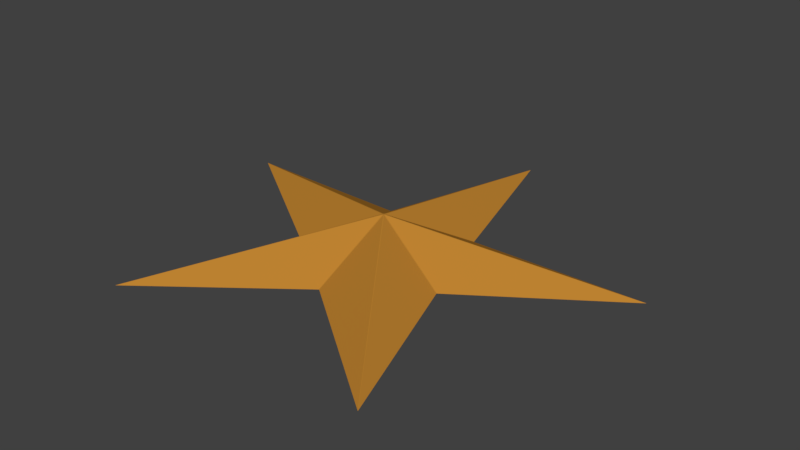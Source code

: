 # Source: Star.blend  (saved by Blender 2.78.0; exported with 4.5.12 LTS)
import bpy
from mathutils import Matrix  # noqa: F401  (used for matrix-valued properties, if any)

bpy.ops.wm.read_factory_settings(use_empty=True)
scene = bpy.context.scene
scene.name = 'Scene'

# ---- collections
col_collection_1 = bpy.data.collections.new('Collection 1'); scene.collection.children.link(col_collection_1)

# ---- materials (node trees are filled in below, after node groups)
mat_wire_134059008 = bpy.data.materials.new('wire_134059008')
mat_wire_134059008.alpha_threshold = 0.0
mat_wire_134059008.use_transparent_shadow = False
mat_wire_134059008.diffuse_color = (0.5255, 0.2314, 0.03137, 1.0)
mat_wire_134059008.specular_color = (0.35, 0.35, 0.35)
mat_wire_134059008.roughness = 0.5
mat_wire_134059008.specular_intensity = 1.0

# ---- material node trees

# ---- world
world_world = bpy.data.worlds.new('World'); scene.world = world_world
world_world.color = (0.05088, 0.05088, 0.05088)
world_world.use_sun_shadow = False
world_world.sun_shadow_jitter_overblur = 0.0
world_world.cycles.sampling_method = 'MANUAL'

# ---- meshes
me_star001 = bpy.data.meshes.new('Star001')
me_star001.from_pydata([(0.1857, 0.1787, -1.0), (0.3135, -0.1935, -1.0), (0.3121, -0.1945, -1.0), (0.002438, 0.04199, -1.0), (0.1842, 0.1741, -1.0), (0.1123, 0.3953, -1.0), (0.5058, 0.4018, -1.0), (0.5064, 0.4001, -1.0), (0.1163, 0.3924, -1.0), (-0.1163, 0.3924, -1.0), (-0.0008772, 0.7686, -1.0), (0.0008781, 0.7686, -1.0), (-0.1123, 0.3953, -1.0), (-0.1842, 0.1741, -1.0), (-0.5064, 0.4001, -1.0), (-0.5058, 0.4018, -1.0), (-0.1857, 0.1787, -1.0), (-0.3121, -0.1945, -1.0), (-0.3135, -0.1935, -1.0), (-0.002438, 0.04199, -1.0), (0.007275, 0.231, -0.7484), (0.8988, -0.9992, -0.9995), (0.5236, 0.0638, -0.9987), (0.002922, 0.2279, -0.7484), (0.002441, -0.3148, -0.9987), (0.8974, -1.0, -0.9995), (0.007418, 0.2417, -0.7484), (1.453, 0.7095, -0.9995), (0.326, 0.6811, -0.9987), (0.009081, 0.2366, -0.7484), (0.5251, 0.06844, -0.9987), (1.453, 0.7078, -0.9995), (-0.00269, 0.2452, -0.7484), (-0.0008806, 1.764, -0.9995), (-0.3221, 0.6839, -0.9987), (0.00269, 0.2452, -0.7484), (0.3221, 0.6839, -0.9987), (0.0008819, 1.764, -0.9995), (-0.009081, 0.2366, -0.7484), (-1.453, 0.7078, -0.9995), (-0.5251, 0.06844, -0.9987), (-0.007418, 0.2417, -0.7484), (-0.326, 0.6811, -0.9987), (-1.453, 0.7095, -0.9995), (-0.002922, 0.2279, -0.7484), (-0.8974, -1.0, -0.9995), (-0.00244, -0.3148, -0.9987), (-0.007275, 0.231, -0.7484), (-0.5236, 0.0638, -0.9987), (-0.8988, -0.9992, -0.9995), (0.5233, 0.06389, -1.0), (0.8988, -0.9991, -1.0), (1.453, 0.7078, -1.0), (0.5248, 0.06852, -1.0), (0.3259, 0.6808, -1.0), (1.453, 0.7095, -1.0), (0.0008783, 1.764, -1.0), (0.3219, 0.6837, -1.0), (-0.3219, 0.6837, -1.0), (-0.0008771, 1.764, -1.0), (-1.453, 0.7095, -1.0), (-0.3259, 0.6808, -1.0), (-0.5248, 0.06852, -1.0), (-1.453, 0.7078, -1.0), (-0.8988, -0.9991, -1.0), (-0.5233, 0.06389, -1.0), (-0.002438, -0.3145, -1.0), (-0.8974, -1.0, -1.0), (0.8974, -1.0, -1.0), (0.002438, -0.3145, -1.0), (-0.0009827, 0.2338, -0.7484), (0.0007509, 0.2392, -0.7484)], [], [(0, 1, 2, 3), (0, 4, 1), (5, 6, 7, 0), (5, 8, 6), (9, 10, 11, 5), (9, 12, 10), (13, 14, 15, 9), (13, 16, 14), (0, 13, 9, 5), (17, 13, 0, 3), (17, 18, 13), (17, 3, 19), (20, 21, 22), (23, 24, 25), (26, 27, 28), (29, 30, 31), (32, 33, 34), (35, 36, 37), (38, 39, 40), (41, 42, 43), (44, 45, 46), (47, 48, 49), (1, 4, 50, 51), (0, 7, 52, 53), (6, 8, 54, 55), (5, 11, 56, 57), (10, 12, 58, 59), (9, 15, 60, 61), (14, 16, 62, 63), (13, 18, 64, 65), (17, 19, 66, 67), (3, 2, 68, 69), (38, 70, 71, 41), (23, 44, 46, 24), (44, 47, 49, 45), (47, 38, 40, 48), (38, 41, 43, 39), (41, 32, 34, 42), (32, 35, 37, 33), (35, 26, 28, 36), (26, 29, 31, 27), (29, 20, 22, 30), (20, 23, 25, 21), (2, 1, 51, 68), (4, 0, 53, 50), (7, 6, 55, 52), (8, 5, 57, 54), (11, 10, 59, 56), (12, 9, 61, 58), (15, 14, 63, 60), (16, 13, 65, 62), (18, 17, 67, 64), (19, 3, 69, 66), (41, 71, 35, 32), (44, 70, 38, 47), (35, 71, 29, 26), (71, 70, 20, 29), (44, 23, 20, 70), (50, 22, 21, 51), (68, 25, 24, 69), (54, 28, 27, 55), (52, 31, 30, 53), (58, 34, 33, 59), (56, 37, 36, 57), (62, 40, 39, 63), (60, 43, 42, 61), (66, 46, 45, 67), (64, 49, 48, 65), (46, 66, 69, 24), (67, 45, 49, 64), (65, 48, 40, 62), (63, 39, 43, 60), (61, 42, 34, 58), (59, 33, 37, 56), (57, 36, 28, 54), (55, 27, 31, 52), (53, 30, 22, 50), (25, 68, 51, 21)])
me_star001.polygons.foreach_set('use_smooth', [1, 1, 1, 1, 1, 1, 1, 1, 1, 1, 1, 1, 0, 0, 0, 0, 0, 0, 0, 0, 0, 0, 0, 0, 0, 0, 0, 0, 0, 0, 0, 0, 0, 0, 0, 0, 0, 0, 0, 0, 0, 0, 0, 0, 0, 0, 0, 0, 0, 0, 0, 0, 0, 0, 0, 0, 0, 0, 0, 0, 0, 0, 0, 0, 0, 0, 0, 0, 0, 0, 0, 0, 0, 0, 0, 0, 0, 0])
_k = set([(0, 4), (0, 7), (1, 2), (1, 4), (2, 3), (3, 19), (5, 8), (5, 11), (6, 7), (6, 8), (9, 12), (9, 15), (10, 11), (10, 12), (13, 16), (13, 18), (14, 15), (14, 16), (17, 18), (17, 19)])
me_star001.attributes.new('sharp_edge', 'BOOLEAN', 'EDGE').data.foreach_set('value', [ (min(e.vertices), max(e.vertices)) in _k for e in me_star001.edges])
_uv = me_star001.uv_layers.new(name='UVMap')
_uv.uv.foreach_set('vector', [0.2658, 0.734, 0.282, 0.6708, 0.2807, 0.67, 0.2333, 0.714, 0.2658, 0.734, 0.2653, 0.7333, 0.282, 0.6708, 0.2568, 0.7711, 0.3219, 0.7675, 0.3218, 0.7663, 0.2658, 0.734, 0.2568, 0.7711, 0.2573, 0.7704, 0.3219, 0.7675, 0.2187, 0.774, 0.2422, 0.8345, 0.243, 0.8345, 0.2568, 0.7711, 0.2187, 0.774, 0.2196, 0.7742, 0.2422, 0.8345, 0.2042, 0.7387, 0.1539, 0.7803, 0.1544, 0.7809, 0.2187, 0.774, 0.2042, 0.7387, 0.2042, 0.7396, 0.1539, 0.7803, 0.2658, 0.734, 0.2042, 0.7387, 0.2187, 0.774, 0.2568, 0.7711, 0.1783, 0.679, 0.2042, 0.7387, 0.2658, 0.734, 0.2333, 0.714, 0.1783, 0.679, 0.1776, 0.6794, 0.2042, 0.7387, 0.1783, 0.679, 0.2333, 0.714, 0.2325, 0.7143, 0.2389, 0.2618, 0.3647, 0.4896, 0.3301, 0.304, 0.2379, 0.2626, 0.2254, 0.3622, 0.3645, 0.4896, 0.2395, 0.2592, 0.4948, 0.2104, 0.3078, 0.1857, 0.2394, 0.2606, 0.3304, 0.3032, 0.4948, 0.2107, 0.2372, 0.2582, 0.2694, 0.000155, 0.1884, 0.1706, 0.2383, 0.2584, 0.3071, 0.185, 0.2696, 0.000202, 0.2356, 0.2601, 0.000193, 0.1497, 0.1364, 0.2792, 0.236, 0.2591, 0.1876, 0.171, 0.00025, 0.1496, 0.2365, 0.2623, 0.05868, 0.4521, 0.2246, 0.3621, 0.2355, 0.2616, 0.1368, 0.2799, 0.05855, 0.4519, 0.282, 0.6708, 0.2653, 0.7333, 0.3202, 0.7112, 0.3706, 0.5308, 0.2658, 0.734, 0.3218, 0.7663, 0.4825, 0.807, 0.3208, 0.7118, 0.3219, 0.7675, 0.2573, 0.7704, 0.2953, 0.8158, 0.4824, 0.8087, 0.2568, 0.7711, 0.243, 0.8345, 0.2537, 0.9998, 0.2949, 0.8166, 0.2422, 0.8345, 0.2196, 0.7742, 0.1881, 0.8244, 0.2521, 0.9994, 0.2187, 0.774, 0.1544, 0.7809, 0.000305, 0.8421, 0.1872, 0.8243, 0.1539, 0.7803, 0.2042, 0.7396, 0.1468, 0.7252, 0.0, 0.8414, 0.2042, 0.7387, 0.1776, 0.6794, 0.0717, 0.5521, 0.1466, 0.7243, 0.1783, 0.679, 0.2325, 0.7143, 0.2284, 0.6552, 0.07275, 0.5515, 0.2333, 0.714, 0.2807, 0.67, 0.3696, 0.5301, 0.2292, 0.6548, 0.2356, 0.2601, 0.2372, 0.261, 0.2377, 0.2598, 0.236, 0.2591, 0.2379, 0.2626, 0.2365, 0.2623, 0.2246, 0.3621, 0.2254, 0.3622, 0.2365, 0.2623, 0.2355, 0.2616, 0.05855, 0.4519, 0.05868, 0.4521, 0.2355, 0.2616, 0.2356, 0.2601, 0.1364, 0.2792, 0.1368, 0.2799, 0.2356, 0.2601, 0.236, 0.2591, 0.00025, 0.1496, 0.000193, 0.1497, 0.236, 0.2591, 0.2372, 0.2582, 0.1884, 0.1706, 0.1876, 0.171, 0.2372, 0.2582, 0.2383, 0.2584, 0.2696, 0.000202, 0.2694, 0.000155, 0.2383, 0.2584, 0.2395, 0.2592, 0.3078, 0.1857, 0.3071, 0.185, 0.2395, 0.2592, 0.2394, 0.2606, 0.4948, 0.2107, 0.4948, 0.2104, 0.2394, 0.2606, 0.2389, 0.2618, 0.3301, 0.304, 0.3304, 0.3032, 0.2389, 0.2618, 0.2379, 0.2626, 0.3645, 0.4896, 0.3647, 0.4896, 0.2807, 0.67, 0.282, 0.6708, 0.3706, 0.5308, 0.3696, 0.5301, 0.2653, 0.7333, 0.2658, 0.734, 0.3208, 0.7118, 0.3202, 0.7112, 0.3218, 0.7663, 0.3219, 0.7675, 0.4824, 0.8087, 0.4825, 0.807, 0.2573, 0.7704, 0.2568, 0.7711, 0.2949, 0.8166, 0.2953, 0.8158, 0.243, 0.8345, 0.2422, 0.8345, 0.2521, 0.9994, 0.2537, 0.9998, 0.2196, 0.7742, 0.2187, 0.774, 0.1872, 0.8243, 0.1881, 0.8244, 0.1544, 0.7809, 0.1539, 0.7803, 0.0, 0.8414, 0.000305, 0.8421, 0.2042, 0.7396, 0.2042, 0.7387, 0.1466, 0.7243, 0.1468, 0.7252, 0.1776, 0.6794, 0.1783, 0.679, 0.07275, 0.5515, 0.0717, 0.5521, 0.2325, 0.7143, 0.2333, 0.714, 0.2292, 0.6548, 0.2284, 0.6552, 0.236, 0.2591, 0.2377, 0.2598, 0.2383, 0.2584, 0.2372, 0.2582, 0.2365, 0.2623, 0.2372, 0.261, 0.2356, 0.2601, 0.2355, 0.2616, 0.2383, 0.2584, 0.2377, 0.2598, 0.2394, 0.2606, 0.2395, 0.2592, 0.2377, 0.2598, 0.2372, 0.261, 0.2389, 0.2618, 0.2394, 0.2606, 0.2365, 0.2623, 0.2379, 0.2626, 0.2389, 0.2618, 0.2372, 0.261, 0.3304, 0.3042, 0.3301, 0.304, 0.3647, 0.4896, 0.3648, 0.4897, 0.3645, 0.4897, 0.3645, 0.4896, 0.2254, 0.3622, 0.2253, 0.3627, 0.3081, 0.1854, 0.3078, 0.1857, 0.4948, 0.2104, 0.4949, 0.2103, 0.495, 0.2107, 0.4948, 0.2107, 0.3304, 0.3032, 0.3307, 0.3034, 0.1883, 0.1704, 0.1884, 0.1706, 0.2694, 0.000155, 0.2693, 0.0, 0.2697, 4.7e-05, 0.2696, 0.000202, 0.3071, 0.185, 0.3074, 0.1848, 0.1362, 0.2794, 0.1364, 0.2792, 0.000193, 0.1497, 0.0, 0.1497, 9e-05, 0.1494, 0.00025, 0.1496, 0.1876, 0.171, 0.1875, 0.1708, 0.2245, 0.3624, 0.2246, 0.3621, 0.05868, 0.4521, 0.05866, 0.4522, 0.05838, 0.452, 0.05855, 0.4519, 0.1368, 0.2799, 0.1365, 0.28, 0.2246, 0.3621, 0.2245, 0.3624, 0.2253, 0.3627, 0.2254, 0.3622, 0.05866, 0.4522, 0.05868, 0.4521, 0.05855, 0.4519, 0.05838, 0.452, 0.1365, 0.28, 0.1368, 0.2799, 0.1364, 0.2792, 0.1362, 0.2794, 0.0, 0.1497, 0.000193, 0.1497, 0.00025, 0.1496, 9e-05, 0.1494, 0.1875, 0.1708, 0.1876, 0.171, 0.1884, 0.1706, 0.1883, 0.1704, 0.2693, 0.0, 0.2694, 0.000155, 0.2696, 0.000202, 0.2697, 4.7e-05, 0.3074, 0.1848, 0.3071, 0.185, 0.3078, 0.1857, 0.3081, 0.1854, 0.4949, 0.2103, 0.4948, 0.2104, 0.4948, 0.2107, 0.495, 0.2107, 0.3307, 0.3034, 0.3304, 0.3032, 0.3301, 0.304, 0.3304, 0.3042, 0.3645, 0.4896, 0.3645, 0.4897, 0.3648, 0.4897, 0.3647, 0.4896])
me_star001.materials.append(mat_wire_134059008)
me_star001.use_remesh_preserve_volume = False
me_star001.use_remesh_preserve_attributes = False
me_star001.use_mirror_vertex_groups = False
me_star001.update()
me_star001.normals_split_custom_set([tuple(v) for v in zip(*[iter([-3.645e-08, 0.0, -1.0, 0.0, 0.0, -1.0, 0.0, 0.0, -1.0, -1.824e-07, 0.0, -1.0, -3.645e-08, 0.0, -1.0, 0.0, 0.0, 1.0, 0.0, 0.0, -1.0, 0.0, 0.0, -1.0, 0.0, 0.0, -1.0, 0.0, 0.0, -1.0, -3.645e-08, 0.0, -1.0, 0.0, 0.0, -1.0, 0.0, 0.0, 1.0, 0.0, 0.0, -1.0, 0.0, 0.0, -1.0, 0.0, 0.0, -1.0, 0.0, 0.0, -1.0, 0.0, 0.0, -1.0, 0.0, 0.0, -1.0, 0.0, 0.0, 1.0, 0.0, 0.0, -1.0, -1.112e-07, 0.0, -1.0, 0.0, 0.0, -1.0, 0.0, 0.0, -1.0, 0.0, 0.0, -1.0, -1.112e-07, 0.0, -1.0, 0.0, 0.0, 1.0, 0.0, 0.0, -1.0, -3.645e-08, 0.0, -1.0, -1.112e-07, 0.0, -1.0, 0.0, 0.0, -1.0, 0.0, 0.0, -1.0, -7.003e-08, 0.0, -1.0, -1.112e-07, 0.0, -1.0, -3.645e-08, 0.0, -1.0, -1.824e-07, 0.0, -1.0, -7.003e-08, 0.0, -1.0, 0.0, 0.0, -1.0, -1.112e-07, 0.0, -1.0, -7.003e-08, 0.0, -1.0, -1.824e-07, 0.0, -1.0, 0.0, 0.0, 1.0, 0.4733, 0.1665, 0.865, 0.4733, 0.1665, 0.865, 0.4733, 0.1665, 0.865, -0.3046, -0.3987, 0.865, -0.3046, -0.3987, 0.865, -0.3046, -0.3987, 0.865, -0.01205, 0.5016, 0.865, -0.01205, 0.5016, 0.865, -0.01205, 0.5016, 0.865, 0.2851, -0.4129, 0.865, 0.2851, -0.4129, 0.865, 0.2851, -0.4129, 0.865, -0.4808, 0.1435, 0.865, -0.4808, 0.1435, 0.865, -0.4808, 0.1435, 0.865, 0.4808, 0.1435, 0.865, 0.4808, 0.1435, 0.865, 0.4808, 0.1435, 0.865, -0.2851, -0.4129, 0.865, -0.2851, -0.4129, 0.865, -0.2851, -0.4129, 0.865, 0.01206, 0.5016, 0.865, 0.01206, 0.5016, 0.865, 0.01206, 0.5016, 0.865, 0.3046, -0.3987, 0.865, 0.3046, -0.3987, 0.865, 0.3046, -0.3987, 0.865, -0.4733, 0.1665, 0.865, -0.4733, 0.1665, 0.865, -0.4733, 0.1665, 0.865, 0.0, -5.815e-08, -1.0, 0.0, -5.815e-08, -1.0, 0.0, -5.815e-08, -1.0, 0.0, -5.815e-08, -1.0, 0.0, -5.111e-09, -1.0, 0.0, -5.111e-09, -1.0, 0.0, -5.111e-09, -1.0, 0.0, -5.111e-09, -1.0, 0.0, -4.988e-08, -1.0, 0.0, -4.988e-08, -1.0, 0.0, -4.988e-08, -1.0, 0.0, -4.988e-08, -1.0, 0.0, -1.78e-07, -1.0, 0.0, -1.78e-07, -1.0, 0.0, -1.78e-07, -1.0, 0.0, -1.78e-07, -1.0, 0.0, -1.78e-07, -1.0, 0.0, -1.78e-07, -1.0, 0.0, -1.78e-07, -1.0, 0.0, -1.78e-07, -1.0, 0.0, 0.0, -1.0, 0.0, 0.0, -1.0, 0.0, 0.0, -1.0, 0.0, 0.0, -1.0, 0.0, 0.0, -1.0, 0.0, 0.0, -1.0, 0.0, 0.0, -1.0, 0.0, 0.0, -1.0, 0.0, -8.723e-08, -1.0, 0.0, -8.723e-08, -1.0, 0.0, -8.723e-08, -1.0, 0.0, -8.723e-08, -1.0, -5.544e-07, -1.287e-07, -1.0, -5.544e-07, -1.287e-07, -1.0, -5.544e-07, -1.287e-07, -1.0, -5.544e-07, -1.287e-07, -1.0, -2.772e-07, -8.582e-08, -1.0, -2.772e-07, -8.582e-08, -1.0, -2.772e-07, -8.582e-08, -1.0, -2.772e-07, -8.582e-08, -1.0, 4.955e-06, 0.0, 1.0, 4.955e-06, 0.0, 1.0, 4.955e-06, 0.0, 1.0, 4.955e-06, 0.0, 1.0, 0.0, -0.4189, 0.9081, 0.0, -0.4189, 0.9081, 0.0, -0.4189, 0.9081, 0.0, -0.4189, 0.9081, -0.09583, -0.1319, 0.9866, -0.09583, -0.1319, 0.9866, -0.09583, -0.1319, 0.9866, -0.09583, -0.1319, 0.9866, -0.3984, -0.1294, 0.908, -0.3984, -0.1294, 0.908, -0.3984, -0.1294, 0.908, -0.3984, -0.1294, 0.908, -0.1551, 0.05039, 0.9866, -0.1551, 0.05039, 0.9866, -0.1551, 0.05039, 0.9866, -0.1551, 0.05039, 0.9866, -0.2462, 0.3389, 0.9081, -0.2462, 0.3389, 0.9081, -0.2462, 0.3389, 0.9081, -0.2462, 0.3389, 0.9081, 0.0, 0.1631, 0.9866, 0.0, 0.1631, 0.9866, 0.0, 0.1631, 0.9866, 0.0, 0.1631, 0.9866, 0.2462, 0.3389, 0.9081, 0.2462, 0.3389, 0.9081, 0.2462, 0.3389, 0.9081, 0.2462, 0.3389, 0.9081, 0.1551, 0.05039, 0.9866, 0.1551, 0.05039, 0.9866, 0.1551, 0.05039, 0.9866, 0.1551, 0.05039, 0.9866, 0.3984, -0.1294, 0.908, 0.3984, -0.1294, 0.908, 0.3984, -0.1294, 0.908, 0.3984, -0.1294, 0.908, 0.09585, -0.1319, 0.9866, 0.09585, -0.1319, 0.9866, 0.09585, -0.1319, 0.9866, 0.09585, -0.1319, 0.9866, 3.417e-05, -9.685e-08, -1.0, 3.417e-05, -9.685e-08, -1.0, 3.417e-05, -9.685e-08, -1.0, 3.417e-05, -9.685e-08, -1.0, 0.0, 0.0, -1.0, 0.0, 0.0, -1.0, 0.0, 0.0, -1.0, 0.0, 0.0, -1.0, -1.332e-07, -3.699e-08, -1.0, -1.332e-07, -3.699e-08, -1.0, -1.332e-07, -3.699e-08, -1.0, -1.332e-07, -3.699e-08, -1.0, 0.0, 0.0, -1.0, 0.0, 0.0, -1.0, 0.0, 0.0, -1.0, 0.0, 0.0, -1.0, 0.0, -2.394e-07, -1.0, 0.0, -2.394e-07, -1.0, 0.0, -2.394e-07, -1.0, 0.0, -2.394e-07, -1.0, 0.0, 0.0, -1.0, 0.0, 0.0, -1.0, 0.0, 0.0, -1.0, 0.0, 0.0, -1.0, 0.0, 0.0, -1.0, 0.0, 0.0, -1.0, 0.0, 0.0, -1.0, 0.0, 0.0, -1.0, 0.0, 0.0, -1.0, 0.0, 0.0, -1.0, 0.0, 0.0, -1.0, 0.0, 0.0, -1.0, 3.397e-05, -1.453e-07, -1.0, 3.397e-05, -1.453e-07, -1.0, 3.397e-05, -1.453e-07, -1.0, 3.397e-05, -1.453e-07, -1.0, 0.0, 0.0, -1.0, 0.0, 0.0, -1.0, 0.0, 0.0, -1.0, 0.0, 0.0, -1.0, 0.0, 0.0, 1.0, 0.0, 0.0, 1.0, 0.0, 0.0, 1.0, 0.0, 0.0, 1.0, -1.291e-05, 0.0, 1.0, -1.291e-05, 0.0, 1.0, -1.291e-05, 0.0, 1.0, -1.291e-05, 0.0, 1.0, 6.361e-06, 0.0, 1.0, 6.361e-06, 0.0, 1.0, 6.361e-06, 0.0, 1.0, 6.361e-06, 0.0, 1.0, 0.0, 0.0, 1.0, 0.0, 0.0, 1.0, 0.0, 0.0, 1.0, 0.0, 0.0, 1.0, 6.361e-06, 0.0, 1.0, 6.361e-06, 0.0, 1.0, 6.361e-06, 0.0, 1.0, 6.361e-06, 0.0, 1.0, 0.9347, 0.3301, -0.1319, 0.9347, 0.3301, -0.1319, 0.9347, 0.3301, -0.1319, 0.9347, 0.3301, -0.1319, -0.6028, -0.7869, -0.1319, -0.6028, -0.7869, -0.1319, -0.6028, -0.7869, -0.1319, -0.6028, -0.7869, -0.1319, -0.02514, 0.9909, -0.132, -0.02514, 0.9909, -0.132, -0.02514, 0.9909, -0.132, -0.02514, 0.9909, -0.132, 0.5621, -0.8165, -0.1319, 0.5621, -0.8165, -0.1319, 0.5621, -0.8165, -0.1319, 0.5621, -0.8165, -0.1319, -0.9502, 0.2823, -0.1319, -0.9502, 0.2823, -0.1319, -0.9502, 0.2823, -0.1319, -0.9502, 0.2823, -0.1319, 0.9502, 0.2823, -0.132, 0.9502, 0.2823, -0.132, 0.9502, 0.2823, -0.132, 0.9502, 0.2823, -0.132, -0.5621, -0.8165, -0.1319, -0.5621, -0.8165, -0.1319, -0.5621, -0.8165, -0.1319, -0.5621, -0.8165, -0.1319, 0.02514, 0.9909, -0.132, 0.02514, 0.9909, -0.132, 0.02514, 0.9909, -0.132, 0.02514, 0.9909, -0.132, 0.6028, -0.7869, -0.1319, 0.6028, -0.7869, -0.1319, 0.6028, -0.7869, -0.1319, 0.6028, -0.7869, -0.1319, -0.9347, 0.3301, -0.1319, -0.9347, 0.3301, -0.1319, -0.9347, 0.3301, -0.1319, -0.9347, 0.3301, -0.1319, 0.0, -0.9767, -0.2144, 0.0, -0.9767, -0.2144, 0.0, -0.9767, -0.2144, 0.0, -0.9767, -0.2144, -0.5857, -0.8064, -0.08173, -0.5857, -0.8064, -0.08173, -0.5857, -0.8064, -0.08173, -0.5857, -0.8064, -0.08173, -0.9289, -0.3019, -0.2144, -0.9289, -0.3019, -0.2144, -0.9289, -0.3019, -0.2144, -0.9289, -0.3019, -0.2144, -0.9479, 0.3079, -0.08168, -0.9479, 0.3079, -0.08168, -0.9479, 0.3079, -0.08168, -0.9479, 0.3079, -0.08168, -0.5741, 0.7902, -0.2144, -0.5741, 0.7902, -0.2144, -0.5741, 0.7902, -0.2144, -0.5741, 0.7902, -0.2144, 0.0, 0.9966, -0.08188, 0.0, 0.9966, -0.08188, 0.0, 0.9966, -0.08188, 0.0, 0.9966, -0.08188, 0.5741, 0.7902, -0.2144, 0.5741, 0.7902, -0.2144, 0.5741, 0.7902, -0.2144, 0.5741, 0.7902, -0.2144, 0.9479, 0.3079, -0.08184, 0.9479, 0.3079, -0.08184, 0.9479, 0.3079, -0.08184, 0.9479, 0.3079, -0.08184, 0.9289, -0.3018, -0.2144, 0.9289, -0.3018, -0.2144, 0.9289, -0.3018, -0.2144, 0.9289, -0.3018, -0.2144, 0.5858, -0.8063, -0.08165, 0.5858, -0.8063, -0.08165, 0.5858, -0.8063, -0.08165, 0.5858, -0.8063, -0.08165])] * 3)])

# ---- objects
ob_star = bpy.data.objects.new('Star', me_star001)

# ---- transforms, parenting, visibility, modifiers, constraints
ob_star.location = (0.0, 0.0, 0.0)
ob_star.lineart.crease_threshold = 0.0

# ---- collection membership
col_collection_1.objects.link(ob_star)

# ---- scene / render settings (as saved in the file)
scene.frame_start = 1; scene.frame_end = 250; scene.frame_set(1)
scene.render.engine = 'BLENDER_EEVEE_NEXT'
scene.render.resolution_percentage = 50
scene.render.dither_intensity = 0.0
scene.cycles.use_denoising = False
scene.cycles.samples = 128
scene.cycles.sampling_pattern = 'TABULATED_SOBOL'
scene.cycles.light_sampling_threshold = 0.0
scene.cycles.use_adaptive_sampling = False
scene.cycles.use_light_tree = False
scene.cycles.blur_glossy = 0.0
scene.cycles.sample_clamp_indirect = 0.0
scene.view_settings.view_transform = 'Standard'
bpy.context.view_layer.update()

# ---- added for rendering (the .blend has no active camera and no usable light): camera, sun
cam_auto = bpy.data.cameras.new('AutoCamera')
cam_auto.lens = 50.0
cam_auto.sensor_width = 36.0
cam_auto.clip_end = 1000.0
ob_auto_camera = bpy.data.objects.new('AutoCamera', cam_auto)
scene.collection.objects.link(ob_auto_camera)
ob_auto_camera.location = (3.71903, -4.0807, 2.10103)
ob_auto_camera.rotation_euler = (1.09748, -7.21219e-08, 0.694738)
scene.camera = ob_auto_camera
light_auto_sun = bpy.data.lights.new('AutoSun', 'SUN')
light_auto_sun.energy = 3.0
light_auto_sun.angle = 0.0523599
ob_auto_sun = bpy.data.objects.new('AutoSun', light_auto_sun)
scene.collection.objects.link(ob_auto_sun)
ob_auto_sun.rotation_euler = (0.872665, 0.174533, 0.523599)
bpy.context.view_layer.update()
